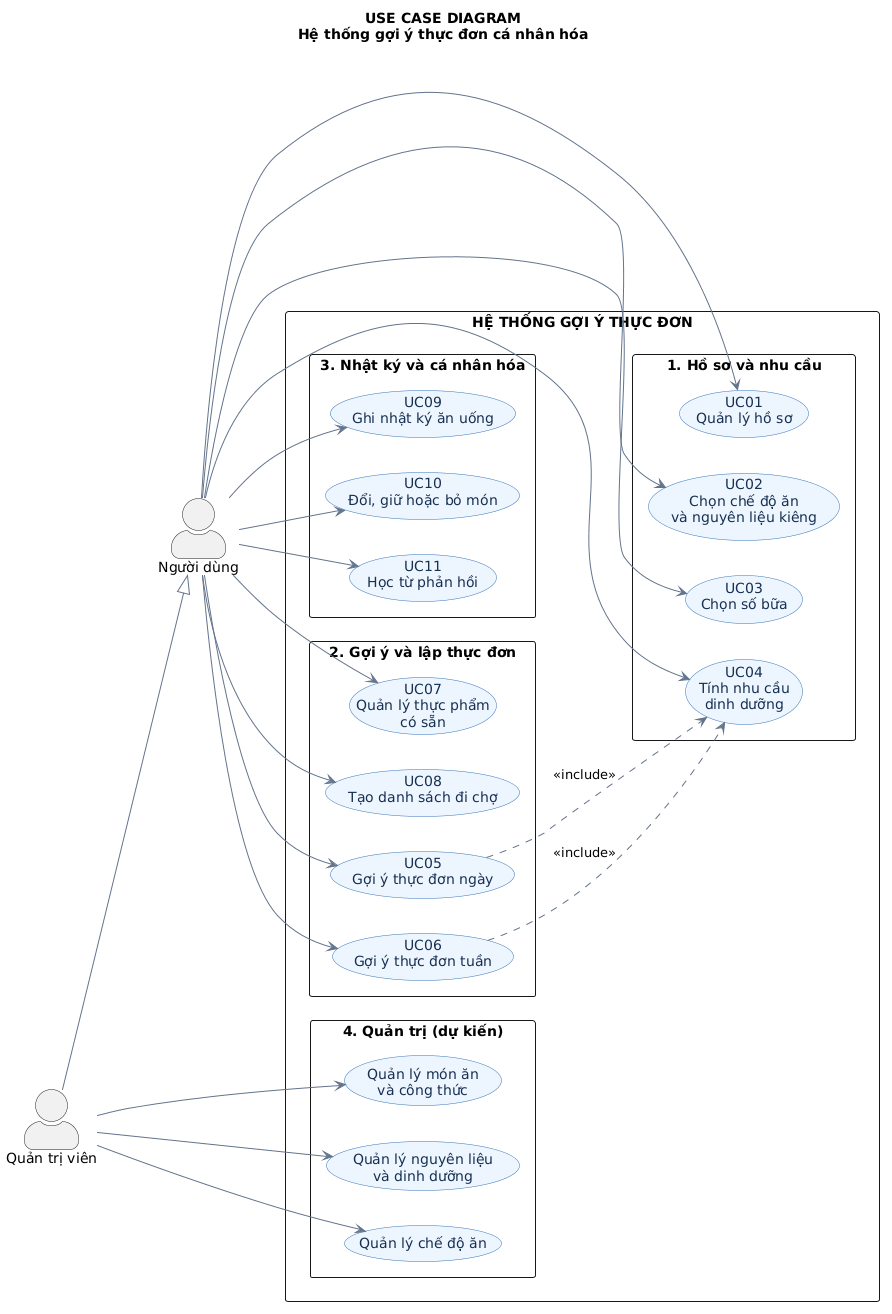

The diagram above was rendered by PlantUML. Its source (embedded in the PNG):
@startuml
title USE CASE DIAGRAM\nHệ thống gợi ý thực đơn cá nhân hóa

left to right direction

skinparam backgroundColor #FFFFFF
skinparam shadowing false
skinparam packageStyle rectangle
skinparam actorStyle awesome
skinparam defaultFontName Arial
skinparam usecase {
  BackgroundColor #EDF5FF
  BorderColor #3575B8
  FontColor #183153
}
skinparam ArrowColor #64748B

actor "Người dùng" as User
actor "Quản trị viên" as Admin

rectangle "HỆ THỐNG GỢI Ý THỰC ĐƠN" {

  package "1. Hồ sơ và nhu cầu" {
    usecase "UC01\nQuản lý hồ sơ" as UC01
    usecase "UC02\nChọn chế độ ăn\nvà nguyên liệu kiêng" as UC02
    usecase "UC03\nChọn số bữa" as UC03
    usecase "UC04\nTính nhu cầu\ndinh dưỡng" as UC04
  }

  package "2. Gợi ý và lập thực đơn" {
    usecase "UC05\nGợi ý thực đơn ngày" as UC05
    usecase "UC06\nGợi ý thực đơn tuần" as UC06
    usecase "UC07\nQuản lý thực phẩm\ncó sẵn" as UC07
    usecase "UC08\nTạo danh sách đi chợ" as UC08
  }

  package "3. Nhật ký và cá nhân hóa" {
    usecase "UC09\nGhi nhật ký ăn uống" as UC09
    usecase "UC10\nĐổi, giữ hoặc bỏ món" as UC10
    usecase "UC11\nHọc từ phản hồi" as UC11
  }

  package "4. Quản trị (dự kiến)" {
    usecase "Quản lý món ăn\nvà công thức" as ADM01
    usecase "Quản lý nguyên liệu\nvà dinh dưỡng" as ADM02
    usecase "Quản lý chế độ ăn" as ADM03
  }
}

User --> UC01
User --> UC02
User --> UC03
User --> UC04
User --> UC05
User --> UC06
User --> UC07
User --> UC08
User --> UC09
User --> UC10
User --> UC11

UC05 ..> UC04 : <<include>>
UC06 ..> UC04 : <<include>>

Admin --|> User
Admin --> ADM01
Admin --> ADM02
Admin --> ADM03
@enduml